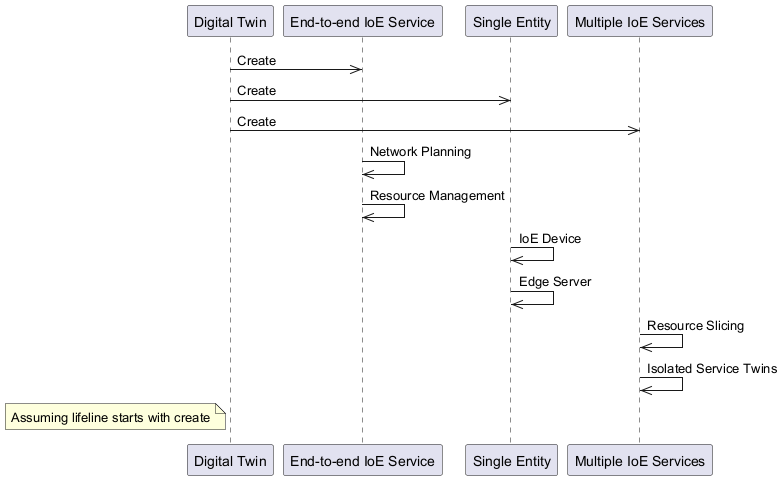

The diagram above was rendered by PlantUML. Its source (embedded in the PNG):
@startuml
participant DigitalTwin as "Digital Twin"
participant EndToEndIoEService as "End-to-end IoE Service"
participant SingleEntity as "Single Entity"
participant MultipleIoEServices as "Multiple IoE Services"
DigitalTwin ->> EndToEndIoEService: Create
DigitalTwin ->> SingleEntity: Create
DigitalTwin ->> MultipleIoEServices: Create
EndToEndIoEService ->> EndToEndIoEService: Network Planning
EndToEndIoEService ->> EndToEndIoEService: Resource Management
SingleEntity ->> SingleEntity: IoE Device
SingleEntity ->> SingleEntity: Edge Server
MultipleIoEServices ->> MultipleIoEServices: Resource Slicing
MultipleIoEServices ->> MultipleIoEServices: Isolated Service Twins
note left of DigitalTwin: Assuming lifeline starts with create
@enduml